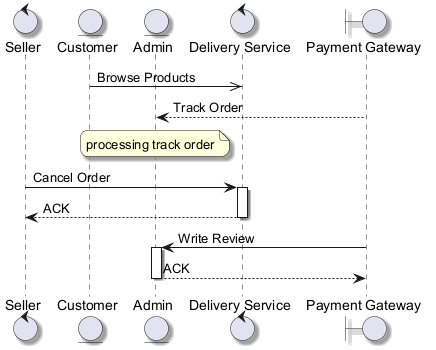

The diagram above was rendered by PlantUML. Its source (embedded in the PNG):
@startuml
skinparam backgroundColor #FFFFFF
skinparam roundCorner 15
skinparam shadowing true
control "Seller" as S
entity "Customer" as C
entity "Admin" as A
control "Delivery Service" as DS
boundary "Payment Gateway" as PG
C ->> DS : Browse Products
PG --> A : Track Order
note over A : processing track order
S -> DS : Cancel Order
activate DS
DS --> S : ACK
deactivate DS
PG -> A : Write Review
activate A
A --> PG : ACK
deactivate A
@enduml